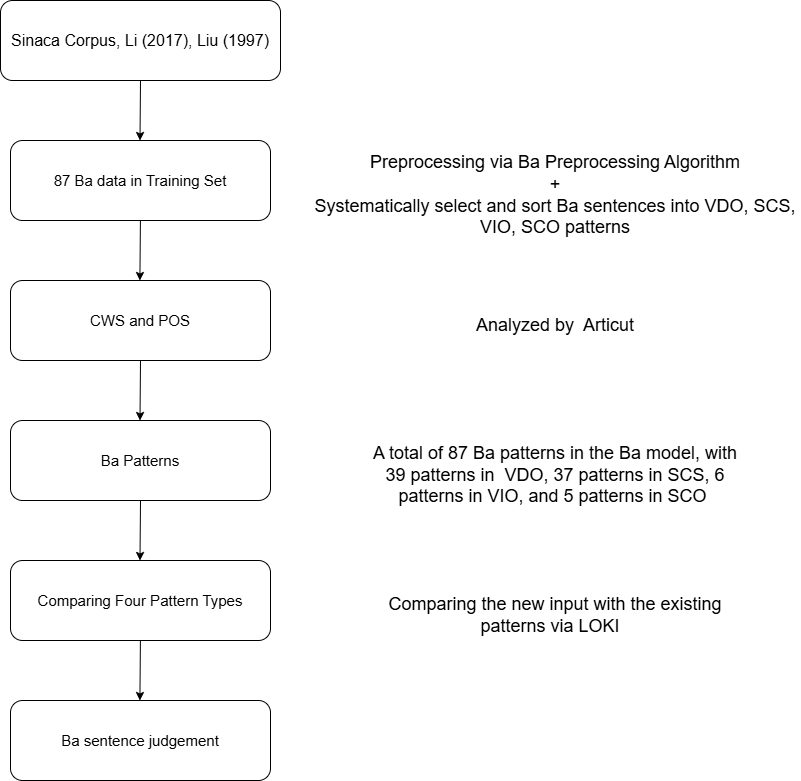

The diagram above was exported from draw.io. Its source (the exported page's mxGraphModel, read from the mxfile embedded in the PNG):
<mxGraphModel dx="1478" dy="817" grid="1" gridSize="10" guides="1" tooltips="1" connect="1" arrows="1" fold="1" page="1" pageScale="1" pageWidth="827" pageHeight="1169" math="0" shadow="0">
  <root>
    <mxCell id="WIyWlLk6GJQsqaUBKTNV-0" />
    <mxCell id="WIyWlLk6GJQsqaUBKTNV-1" parent="WIyWlLk6GJQsqaUBKTNV-0" />
    <mxCell id="xzSW7se_KuJXAAP7mvnQ-15" value="&lt;span style=&quot;font-size: 15px; font-weight: 400;&quot;&gt;87 Ba data in Training Set&lt;/span&gt;" style="rounded=1;whiteSpace=wrap;html=1;fontStyle=1" parent="WIyWlLk6GJQsqaUBKTNV-1" vertex="1">
      <mxGeometry x="400" y="280" width="260" height="80" as="geometry" />
    </mxCell>
    <mxCell id="xzSW7se_KuJXAAP7mvnQ-16" value="CWS and POS" style="rounded=1;whiteSpace=wrap;html=1;fontSize=15;" parent="WIyWlLk6GJQsqaUBKTNV-1" vertex="1">
      <mxGeometry x="400" y="420" width="260" height="80" as="geometry" />
    </mxCell>
    <mxCell id="xzSW7se_KuJXAAP7mvnQ-17" value="&lt;font style=&quot;font-size: 15px;&quot;&gt;Ba Patterns&lt;/font&gt;" style="rounded=1;whiteSpace=wrap;html=1;fontSize=15;" parent="WIyWlLk6GJQsqaUBKTNV-1" vertex="1">
      <mxGeometry x="400" y="560" width="260" height="80" as="geometry" />
    </mxCell>
    <mxCell id="xzSW7se_KuJXAAP7mvnQ-18" value="Comparing Four Pattern Types" style="rounded=1;whiteSpace=wrap;html=1;fontSize=15;" parent="WIyWlLk6GJQsqaUBKTNV-1" vertex="1">
      <mxGeometry x="400" y="700" width="260" height="80" as="geometry" />
    </mxCell>
    <mxCell id="xzSW7se_KuJXAAP7mvnQ-19" value="" style="endArrow=classic;html=1;rounded=0;exitX=0.5;exitY=1;exitDx=0;exitDy=0;" parent="WIyWlLk6GJQsqaUBKTNV-1" edge="1">
      <mxGeometry width="50" height="50" relative="1" as="geometry">
        <mxPoint x="529.91" y="360" as="sourcePoint" />
        <mxPoint x="529.41" y="420" as="targetPoint" />
      </mxGeometry>
    </mxCell>
    <mxCell id="xzSW7se_KuJXAAP7mvnQ-20" value="" style="endArrow=classic;html=1;rounded=0;exitX=0.5;exitY=1;exitDx=0;exitDy=0;" parent="WIyWlLk6GJQsqaUBKTNV-1" edge="1">
      <mxGeometry width="50" height="50" relative="1" as="geometry">
        <mxPoint x="530" y="500" as="sourcePoint" />
        <mxPoint x="529.5" y="560" as="targetPoint" />
      </mxGeometry>
    </mxCell>
    <mxCell id="xzSW7se_KuJXAAP7mvnQ-21" value="" style="endArrow=classic;html=1;rounded=0;exitX=0.5;exitY=1;exitDx=0;exitDy=0;" parent="WIyWlLk6GJQsqaUBKTNV-1" edge="1">
      <mxGeometry width="50" height="50" relative="1" as="geometry">
        <mxPoint x="530" y="640" as="sourcePoint" />
        <mxPoint x="529.5" y="700" as="targetPoint" />
      </mxGeometry>
    </mxCell>
    <mxCell id="xzSW7se_KuJXAAP7mvnQ-22" value="&lt;font style=&quot;font-size: 18px;&quot;&gt;A total of 87 Ba patterns in the Ba model, with 39 patterns in&amp;nbsp; VDO, 37 patterns in SCS, 6 patterns in VIO, and 5 patterns in SCO&amp;nbsp;&lt;/font&gt;" style="text;html=1;align=center;verticalAlign=middle;whiteSpace=wrap;rounded=0;fontSize=18;" parent="WIyWlLk6GJQsqaUBKTNV-1" vertex="1">
      <mxGeometry x="760" y="560" width="370" height="110" as="geometry" />
    </mxCell>
    <mxCell id="xzSW7se_KuJXAAP7mvnQ-23" value="&lt;font style=&quot;font-size: 18px;&quot;&gt;Preprocessing via&amp;nbsp;&lt;/font&gt;&lt;span style=&quot;background-color: initial;&quot;&gt;Ba Preprocessing&amp;nbsp;Algorithm&lt;/span&gt;&lt;div&gt;&lt;div style=&quot;font-size: 18px;&quot;&gt;&lt;font style=&quot;font-size: 18px;&quot;&gt;+&lt;/font&gt;&lt;/div&gt;&lt;div style=&quot;font-size: 18px;&quot;&gt;&lt;font style=&quot;font-size: 18px;&quot;&gt;Systematically select and sort Ba sentences into VDO, SCS, VIO, SCO patterns&lt;/font&gt;&lt;/div&gt;&lt;/div&gt;" style="text;html=1;align=center;verticalAlign=middle;whiteSpace=wrap;rounded=0;fontSize=18;" parent="WIyWlLk6GJQsqaUBKTNV-1" vertex="1">
      <mxGeometry x="700" y="280" width="490" height="110" as="geometry" />
    </mxCell>
    <mxCell id="xzSW7se_KuJXAAP7mvnQ-24" value="Analyzed by&amp;nbsp; Articut" style="text;html=1;align=center;verticalAlign=middle;whiteSpace=wrap;rounded=0;fontSize=18;" parent="WIyWlLk6GJQsqaUBKTNV-1" vertex="1">
      <mxGeometry x="760" y="410" width="370" height="110" as="geometry" />
    </mxCell>
    <mxCell id="xzSW7se_KuJXAAP7mvnQ-25" value="&lt;span style=&quot;font-size: 16px; font-weight: 400;&quot;&gt;Sinaca Corpus, Li (2017), Liu (1997)&lt;/span&gt;" style="rounded=1;whiteSpace=wrap;html=1;fontStyle=1" parent="WIyWlLk6GJQsqaUBKTNV-1" vertex="1">
      <mxGeometry x="390" y="140" width="280" height="80" as="geometry" />
    </mxCell>
    <mxCell id="xzSW7se_KuJXAAP7mvnQ-26" value="" style="endArrow=classic;html=1;rounded=0;exitX=0.5;exitY=1;exitDx=0;exitDy=0;" parent="WIyWlLk6GJQsqaUBKTNV-1" edge="1">
      <mxGeometry width="50" height="50" relative="1" as="geometry">
        <mxPoint x="530" y="220" as="sourcePoint" />
        <mxPoint x="529.5" y="280" as="targetPoint" />
      </mxGeometry>
    </mxCell>
    <mxCell id="xzSW7se_KuJXAAP7mvnQ-27" value="&lt;font style=&quot;font-size: 18px;&quot;&gt;Comparing the new input with the existing patterns via LOKI&amp;nbsp;&amp;nbsp;&lt;/font&gt;" style="text;html=1;align=center;verticalAlign=middle;whiteSpace=wrap;rounded=0;fontSize=18;" parent="WIyWlLk6GJQsqaUBKTNV-1" vertex="1">
      <mxGeometry x="760" y="700" width="370" height="110" as="geometry" />
    </mxCell>
    <mxCell id="xzSW7se_KuJXAAP7mvnQ-28" value="Ba sentence judgement" style="rounded=1;whiteSpace=wrap;html=1;fontSize=15;" parent="WIyWlLk6GJQsqaUBKTNV-1" vertex="1">
      <mxGeometry x="400" y="840" width="260" height="80" as="geometry" />
    </mxCell>
    <mxCell id="xzSW7se_KuJXAAP7mvnQ-29" value="" style="endArrow=classic;html=1;rounded=0;exitX=0.5;exitY=1;exitDx=0;exitDy=0;" parent="WIyWlLk6GJQsqaUBKTNV-1" edge="1">
      <mxGeometry width="50" height="50" relative="1" as="geometry">
        <mxPoint x="529.91" y="780" as="sourcePoint" />
        <mxPoint x="529.41" y="840" as="targetPoint" />
      </mxGeometry>
    </mxCell>
  </root>
</mxGraphModel>